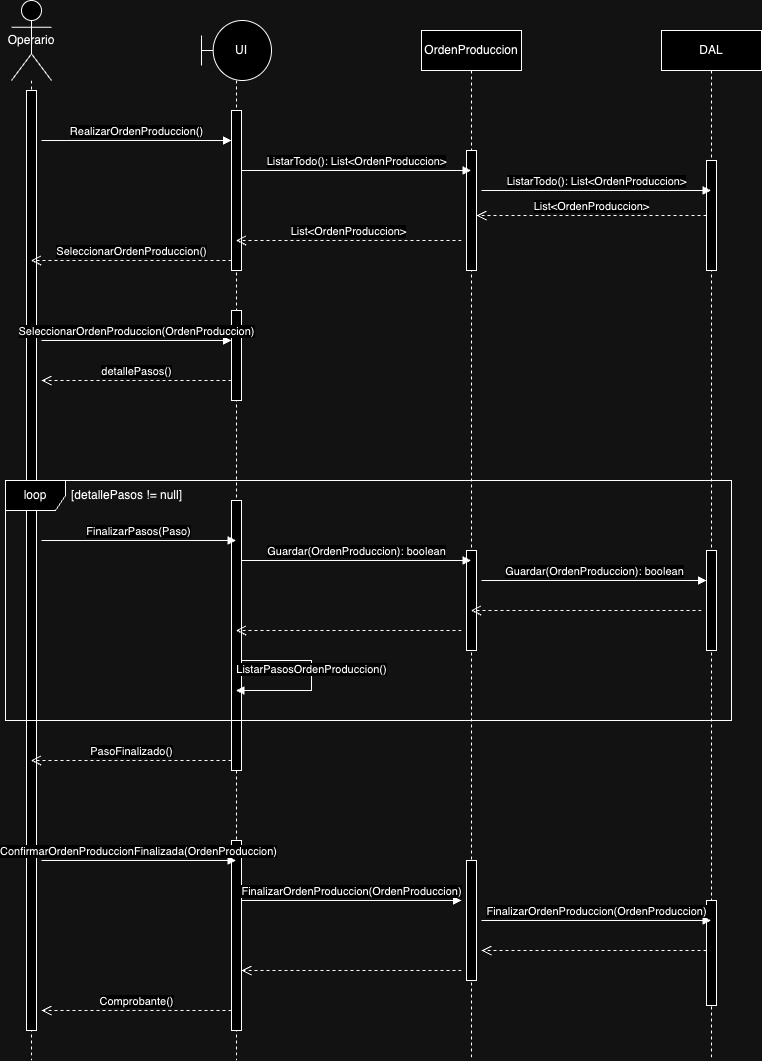

The diagram above was exported from draw.io. Its source (the exported page's mxGraphModel, read from the mxfile embedded in the PNG):
<mxGraphModel dx="984" dy="566" grid="1" gridSize="10" guides="1" tooltips="1" connect="1" arrows="1" fold="1" page="1" pageScale="1" pageWidth="827" pageHeight="1169" math="0" shadow="0">
  <root>
    <mxCell id="0" />
    <mxCell id="1" parent="0" />
    <mxCell id="MBTktnTt9YmX0cxiCA8c-1" value="Operario" style="shape=umlLifeline;perimeter=lifelinePerimeter;whiteSpace=wrap;html=1;container=1;dropTarget=0;collapsible=0;recursiveResize=0;outlineConnect=0;portConstraint=eastwest;newEdgeStyle={&quot;curved&quot;:0,&quot;rounded&quot;:0};participant=umlActor;size=80;" vertex="1" parent="1">
      <mxGeometry x="120" y="60" width="40" height="1060" as="geometry" />
    </mxCell>
    <mxCell id="MBTktnTt9YmX0cxiCA8c-2" value="" style="html=1;points=[[0,0,0,0,5],[0,1,0,0,-5],[1,0,0,0,5],[1,1,0,0,-5]];perimeter=orthogonalPerimeter;outlineConnect=0;targetShapes=umlLifeline;portConstraint=eastwest;newEdgeStyle={&quot;curved&quot;:0,&quot;rounded&quot;:0};" vertex="1" parent="MBTktnTt9YmX0cxiCA8c-1">
      <mxGeometry x="15" y="90" width="10" height="940" as="geometry" />
    </mxCell>
    <mxCell id="MBTktnTt9YmX0cxiCA8c-3" value="&amp;nbsp; &amp;nbsp;UI" style="shape=umlLifeline;perimeter=lifelinePerimeter;whiteSpace=wrap;html=1;container=1;dropTarget=0;collapsible=0;recursiveResize=0;outlineConnect=0;portConstraint=eastwest;newEdgeStyle={&quot;curved&quot;:0,&quot;rounded&quot;:0};participant=umlBoundary;size=60;" vertex="1" parent="1">
      <mxGeometry x="310" y="80" width="70" height="1040" as="geometry" />
    </mxCell>
    <mxCell id="MBTktnTt9YmX0cxiCA8c-4" value="" style="html=1;points=[[0,0,0,0,5],[0,1,0,0,-5],[1,0,0,0,5],[1,1,0,0,-5]];perimeter=orthogonalPerimeter;outlineConnect=0;targetShapes=umlLifeline;portConstraint=eastwest;newEdgeStyle={&quot;curved&quot;:0,&quot;rounded&quot;:0};" vertex="1" parent="MBTktnTt9YmX0cxiCA8c-3">
      <mxGeometry x="30" y="90" width="10" height="160" as="geometry" />
    </mxCell>
    <mxCell id="MBTktnTt9YmX0cxiCA8c-5" value="" style="html=1;points=[[0,0,0,0,5],[0,1,0,0,-5],[1,0,0,0,5],[1,1,0,0,-5]];perimeter=orthogonalPerimeter;outlineConnect=0;targetShapes=umlLifeline;portConstraint=eastwest;newEdgeStyle={&quot;curved&quot;:0,&quot;rounded&quot;:0};" vertex="1" parent="MBTktnTt9YmX0cxiCA8c-3">
      <mxGeometry x="30" y="290" width="10" height="90" as="geometry" />
    </mxCell>
    <mxCell id="MBTktnTt9YmX0cxiCA8c-6" value="" style="html=1;points=[[0,0,0,0,5],[0,1,0,0,-5],[1,0,0,0,5],[1,1,0,0,-5]];perimeter=orthogonalPerimeter;outlineConnect=0;targetShapes=umlLifeline;portConstraint=eastwest;newEdgeStyle={&quot;curved&quot;:0,&quot;rounded&quot;:0};" vertex="1" parent="MBTktnTt9YmX0cxiCA8c-3">
      <mxGeometry x="30" y="480" width="10" height="270" as="geometry" />
    </mxCell>
    <mxCell id="MBTktnTt9YmX0cxiCA8c-7" value="" style="html=1;points=[[0,0,0,0,5],[0,1,0,0,-5],[1,0,0,0,5],[1,1,0,0,-5]];perimeter=orthogonalPerimeter;outlineConnect=0;targetShapes=umlLifeline;portConstraint=eastwest;newEdgeStyle={&quot;curved&quot;:0,&quot;rounded&quot;:0};" vertex="1" parent="MBTktnTt9YmX0cxiCA8c-3">
      <mxGeometry x="30" y="820" width="10" height="190" as="geometry" />
    </mxCell>
    <mxCell id="MBTktnTt9YmX0cxiCA8c-8" value="OrdenProduccion" style="shape=umlLifeline;perimeter=lifelinePerimeter;whiteSpace=wrap;html=1;container=1;dropTarget=0;collapsible=0;recursiveResize=0;outlineConnect=0;portConstraint=eastwest;newEdgeStyle={&quot;curved&quot;:0,&quot;rounded&quot;:0};" vertex="1" parent="1">
      <mxGeometry x="530" y="90" width="100" height="1030" as="geometry" />
    </mxCell>
    <mxCell id="MBTktnTt9YmX0cxiCA8c-9" value="" style="html=1;points=[[0,0,0,0,5],[0,1,0,0,-5],[1,0,0,0,5],[1,1,0,0,-5]];perimeter=orthogonalPerimeter;outlineConnect=0;targetShapes=umlLifeline;portConstraint=eastwest;newEdgeStyle={&quot;curved&quot;:0,&quot;rounded&quot;:0};" vertex="1" parent="MBTktnTt9YmX0cxiCA8c-8">
      <mxGeometry x="45" y="120" width="10" height="120" as="geometry" />
    </mxCell>
    <mxCell id="MBTktnTt9YmX0cxiCA8c-10" value="" style="html=1;points=[[0,0,0,0,5],[0,1,0,0,-5],[1,0,0,0,5],[1,1,0,0,-5]];perimeter=orthogonalPerimeter;outlineConnect=0;targetShapes=umlLifeline;portConstraint=eastwest;newEdgeStyle={&quot;curved&quot;:0,&quot;rounded&quot;:0};" vertex="1" parent="MBTktnTt9YmX0cxiCA8c-8">
      <mxGeometry x="45" y="830" width="10" height="120" as="geometry" />
    </mxCell>
    <mxCell id="MBTktnTt9YmX0cxiCA8c-55" value="" style="html=1;points=[[0,0,0,0,5],[0,1,0,0,-5],[1,0,0,0,5],[1,1,0,0,-5]];perimeter=orthogonalPerimeter;outlineConnect=0;targetShapes=umlLifeline;portConstraint=eastwest;newEdgeStyle={&quot;curved&quot;:0,&quot;rounded&quot;:0};" vertex="1" parent="MBTktnTt9YmX0cxiCA8c-8">
      <mxGeometry x="45" y="520" width="10" height="100" as="geometry" />
    </mxCell>
    <mxCell id="MBTktnTt9YmX0cxiCA8c-13" value="DAL" style="shape=umlLifeline;perimeter=lifelinePerimeter;whiteSpace=wrap;html=1;container=1;dropTarget=0;collapsible=0;recursiveResize=0;outlineConnect=0;portConstraint=eastwest;newEdgeStyle={&quot;curved&quot;:0,&quot;rounded&quot;:0};" vertex="1" parent="1">
      <mxGeometry x="770" y="90" width="100" height="1030" as="geometry" />
    </mxCell>
    <mxCell id="MBTktnTt9YmX0cxiCA8c-14" value="" style="html=1;points=[[0,0,0,0,5],[0,1,0,0,-5],[1,0,0,0,5],[1,1,0,0,-5]];perimeter=orthogonalPerimeter;outlineConnect=0;targetShapes=umlLifeline;portConstraint=eastwest;newEdgeStyle={&quot;curved&quot;:0,&quot;rounded&quot;:0};" vertex="1" parent="MBTktnTt9YmX0cxiCA8c-13">
      <mxGeometry x="45" y="130" width="10" height="110" as="geometry" />
    </mxCell>
    <mxCell id="MBTktnTt9YmX0cxiCA8c-15" value="" style="html=1;points=[[0,0,0,0,5],[0,1,0,0,-5],[1,0,0,0,5],[1,1,0,0,-5]];perimeter=orthogonalPerimeter;outlineConnect=0;targetShapes=umlLifeline;portConstraint=eastwest;newEdgeStyle={&quot;curved&quot;:0,&quot;rounded&quot;:0};" vertex="1" parent="MBTktnTt9YmX0cxiCA8c-13">
      <mxGeometry x="45" y="870" width="10" height="105" as="geometry" />
    </mxCell>
    <mxCell id="MBTktnTt9YmX0cxiCA8c-12" value="" style="html=1;points=[[0,0,0,0,5],[0,1,0,0,-5],[1,0,0,0,5],[1,1,0,0,-5]];perimeter=orthogonalPerimeter;outlineConnect=0;targetShapes=umlLifeline;portConstraint=eastwest;newEdgeStyle={&quot;curved&quot;:0,&quot;rounded&quot;:0};" vertex="1" parent="MBTktnTt9YmX0cxiCA8c-13">
      <mxGeometry x="45" y="520" width="10" height="100" as="geometry" />
    </mxCell>
    <mxCell id="MBTktnTt9YmX0cxiCA8c-45" value="RealizarOrdenProduccion()" style="html=1;verticalAlign=bottom;endArrow=block;curved=0;rounded=0;" edge="1" parent="1">
      <mxGeometry width="80" relative="1" as="geometry">
        <mxPoint x="150" y="200" as="sourcePoint" />
        <mxPoint x="340" y="200" as="targetPoint" />
      </mxGeometry>
    </mxCell>
    <mxCell id="MBTktnTt9YmX0cxiCA8c-46" value="ListarTodo(): List&amp;lt;OrdenProduccion&amp;gt;" style="html=1;verticalAlign=bottom;endArrow=block;curved=0;rounded=0;" edge="1" parent="1" target="MBTktnTt9YmX0cxiCA8c-8">
      <mxGeometry width="80" relative="1" as="geometry">
        <mxPoint x="350" y="230" as="sourcePoint" />
        <mxPoint x="430" y="230" as="targetPoint" />
      </mxGeometry>
    </mxCell>
    <mxCell id="MBTktnTt9YmX0cxiCA8c-47" value="ListarTodo(): List&amp;lt;OrdenProduccion&amp;gt;" style="html=1;verticalAlign=bottom;endArrow=block;curved=0;rounded=0;" edge="1" parent="1" target="MBTktnTt9YmX0cxiCA8c-13">
      <mxGeometry width="80" relative="1" as="geometry">
        <mxPoint x="590" y="250" as="sourcePoint" />
        <mxPoint x="820" y="250" as="targetPoint" />
      </mxGeometry>
    </mxCell>
    <mxCell id="MBTktnTt9YmX0cxiCA8c-48" value="List&amp;lt;OrdenProduccion&amp;gt;" style="html=1;verticalAlign=bottom;endArrow=open;dashed=1;endSize=8;curved=0;rounded=0;" edge="1" parent="1" source="MBTktnTt9YmX0cxiCA8c-14" target="MBTktnTt9YmX0cxiCA8c-9">
      <mxGeometry relative="1" as="geometry">
        <mxPoint x="1070" y="290" as="sourcePoint" />
        <mxPoint x="990" y="290" as="targetPoint" />
      </mxGeometry>
    </mxCell>
    <mxCell id="MBTktnTt9YmX0cxiCA8c-49" value="List&amp;lt;OrdenProduccion&amp;gt;" style="html=1;verticalAlign=bottom;endArrow=open;dashed=1;endSize=8;curved=0;rounded=0;" edge="1" parent="1" target="MBTktnTt9YmX0cxiCA8c-3">
      <mxGeometry relative="1" as="geometry">
        <mxPoint x="570" y="300" as="sourcePoint" />
        <mxPoint x="490" y="300" as="targetPoint" />
      </mxGeometry>
    </mxCell>
    <mxCell id="MBTktnTt9YmX0cxiCA8c-50" value="SeleccionarOrdenProduccion()" style="html=1;verticalAlign=bottom;endArrow=open;dashed=1;endSize=8;curved=0;rounded=0;" edge="1" parent="1" target="MBTktnTt9YmX0cxiCA8c-1">
      <mxGeometry relative="1" as="geometry">
        <mxPoint x="340" y="320" as="sourcePoint" />
        <mxPoint x="260" y="320" as="targetPoint" />
      </mxGeometry>
    </mxCell>
    <mxCell id="MBTktnTt9YmX0cxiCA8c-51" value="SeleccionarOrdenProduccion(OrdenProduccion)" style="html=1;verticalAlign=bottom;endArrow=block;curved=0;rounded=0;" edge="1" parent="1">
      <mxGeometry width="80" relative="1" as="geometry">
        <mxPoint x="150" y="400" as="sourcePoint" />
        <mxPoint x="340" y="400" as="targetPoint" />
      </mxGeometry>
    </mxCell>
    <mxCell id="MBTktnTt9YmX0cxiCA8c-52" value="detallePasos()" style="html=1;verticalAlign=bottom;endArrow=open;dashed=1;endSize=8;curved=0;rounded=0;" edge="1" parent="1">
      <mxGeometry relative="1" as="geometry">
        <mxPoint x="340" y="440" as="sourcePoint" />
        <mxPoint x="150" y="440" as="targetPoint" />
      </mxGeometry>
    </mxCell>
    <mxCell id="MBTktnTt9YmX0cxiCA8c-53" value="FinalizarPasos(Paso)" style="html=1;verticalAlign=bottom;endArrow=block;curved=0;rounded=0;" edge="1" parent="1" target="MBTktnTt9YmX0cxiCA8c-3">
      <mxGeometry width="80" relative="1" as="geometry">
        <mxPoint x="150" y="600" as="sourcePoint" />
        <mxPoint x="230" y="600" as="targetPoint" />
      </mxGeometry>
    </mxCell>
    <mxCell id="MBTktnTt9YmX0cxiCA8c-54" value="Guardar(OrdenProduccion): boolean" style="html=1;verticalAlign=bottom;endArrow=block;curved=0;rounded=0;" edge="1" parent="1" target="MBTktnTt9YmX0cxiCA8c-8">
      <mxGeometry width="80" relative="1" as="geometry">
        <mxPoint x="350" y="620" as="sourcePoint" />
        <mxPoint x="430" y="620" as="targetPoint" />
      </mxGeometry>
    </mxCell>
    <mxCell id="MBTktnTt9YmX0cxiCA8c-56" value="Guardar(OrdenProduccion): boolean" style="html=1;verticalAlign=bottom;endArrow=block;curved=0;rounded=0;" edge="1" parent="1" target="MBTktnTt9YmX0cxiCA8c-12">
      <mxGeometry width="80" relative="1" as="geometry">
        <mxPoint x="590" y="640" as="sourcePoint" />
        <mxPoint x="820" y="640" as="targetPoint" />
      </mxGeometry>
    </mxCell>
    <mxCell id="MBTktnTt9YmX0cxiCA8c-57" value="" style="html=1;verticalAlign=bottom;endArrow=open;dashed=1;endSize=8;curved=0;rounded=0;" edge="1" parent="1" target="MBTktnTt9YmX0cxiCA8c-8">
      <mxGeometry relative="1" as="geometry">
        <mxPoint x="810" y="670" as="sourcePoint" />
        <mxPoint x="990" y="670" as="targetPoint" />
      </mxGeometry>
    </mxCell>
    <mxCell id="MBTktnTt9YmX0cxiCA8c-58" value="" style="html=1;verticalAlign=bottom;endArrow=open;dashed=1;endSize=8;curved=0;rounded=0;" edge="1" parent="1" target="MBTktnTt9YmX0cxiCA8c-3">
      <mxGeometry x="0.0022" relative="1" as="geometry">
        <mxPoint x="570" y="690" as="sourcePoint" />
        <mxPoint x="490" y="690" as="targetPoint" />
        <mxPoint as="offset" />
      </mxGeometry>
    </mxCell>
    <mxCell id="MBTktnTt9YmX0cxiCA8c-59" value="ListarPasosOrdenProduccion()" style="html=1;verticalAlign=bottom;endArrow=block;curved=0;rounded=0;" edge="1" parent="1" target="MBTktnTt9YmX0cxiCA8c-3">
      <mxGeometry width="80" relative="1" as="geometry">
        <mxPoint x="350" y="720" as="sourcePoint" />
        <mxPoint x="400" y="750" as="targetPoint" />
        <Array as="points">
          <mxPoint x="420" y="720" />
          <mxPoint x="420" y="750" />
        </Array>
      </mxGeometry>
    </mxCell>
    <mxCell id="MBTktnTt9YmX0cxiCA8c-60" value="loop" style="shape=umlFrame;whiteSpace=wrap;html=1;pointerEvents=0;" vertex="1" parent="1">
      <mxGeometry x="114" y="540" width="726" height="240" as="geometry" />
    </mxCell>
    <mxCell id="MBTktnTt9YmX0cxiCA8c-61" value="[detallePasos != null]" style="text;html=1;align=center;verticalAlign=middle;resizable=0;points=[];autosize=1;strokeColor=none;fillColor=none;" vertex="1" parent="1">
      <mxGeometry x="170" y="540" width="130" height="30" as="geometry" />
    </mxCell>
    <mxCell id="MBTktnTt9YmX0cxiCA8c-62" value="PasoFinalizado()" style="html=1;verticalAlign=bottom;endArrow=open;dashed=1;endSize=8;curved=0;rounded=0;" edge="1" parent="1" target="MBTktnTt9YmX0cxiCA8c-1">
      <mxGeometry relative="1" as="geometry">
        <mxPoint x="340" y="820" as="sourcePoint" />
        <mxPoint x="260" y="820" as="targetPoint" />
      </mxGeometry>
    </mxCell>
    <mxCell id="MBTktnTt9YmX0cxiCA8c-63" value="ConfirmarOrdenProduccionFinalizada(OrdenProduccion)" style="html=1;verticalAlign=bottom;endArrow=block;curved=0;rounded=0;" edge="1" parent="1" target="MBTktnTt9YmX0cxiCA8c-3">
      <mxGeometry width="80" relative="1" as="geometry">
        <mxPoint x="150" y="920" as="sourcePoint" />
        <mxPoint x="230" y="920" as="targetPoint" />
      </mxGeometry>
    </mxCell>
    <mxCell id="MBTktnTt9YmX0cxiCA8c-64" value="FinalizarOrdenProduccion(OrdenProduccion)" style="html=1;verticalAlign=bottom;endArrow=block;curved=0;rounded=0;" edge="1" parent="1">
      <mxGeometry x="0.0022" width="80" relative="1" as="geometry">
        <mxPoint x="350" y="960" as="sourcePoint" />
        <mxPoint x="570" y="960" as="targetPoint" />
        <mxPoint as="offset" />
      </mxGeometry>
    </mxCell>
    <mxCell id="MBTktnTt9YmX0cxiCA8c-65" value="FinalizarOrdenProduccion(OrdenProduccion)" style="html=1;verticalAlign=bottom;endArrow=block;curved=0;rounded=0;" edge="1" parent="1" target="MBTktnTt9YmX0cxiCA8c-13">
      <mxGeometry width="80" relative="1" as="geometry">
        <mxPoint x="590" y="980" as="sourcePoint" />
        <mxPoint x="820" y="980" as="targetPoint" />
      </mxGeometry>
    </mxCell>
    <mxCell id="MBTktnTt9YmX0cxiCA8c-66" value="" style="html=1;verticalAlign=bottom;endArrow=open;dashed=1;endSize=8;curved=0;rounded=0;" edge="1" parent="1" source="MBTktnTt9YmX0cxiCA8c-15">
      <mxGeometry relative="1" as="geometry">
        <mxPoint x="907" y="1010" as="sourcePoint" />
        <mxPoint x="590" y="1010" as="targetPoint" />
      </mxGeometry>
    </mxCell>
    <mxCell id="MBTktnTt9YmX0cxiCA8c-67" value="" style="html=1;verticalAlign=bottom;endArrow=open;dashed=1;endSize=8;curved=0;rounded=0;" edge="1" parent="1">
      <mxGeometry relative="1" as="geometry">
        <mxPoint x="570" y="1030" as="sourcePoint" />
        <mxPoint x="350" y="1030" as="targetPoint" />
      </mxGeometry>
    </mxCell>
    <mxCell id="MBTktnTt9YmX0cxiCA8c-68" value="Comprobante()" style="html=1;verticalAlign=bottom;endArrow=open;dashed=1;endSize=8;curved=0;rounded=0;" edge="1" parent="1">
      <mxGeometry relative="1" as="geometry">
        <mxPoint x="340" y="1070" as="sourcePoint" />
        <mxPoint x="150" y="1070" as="targetPoint" />
      </mxGeometry>
    </mxCell>
  </root>
</mxGraphModel>